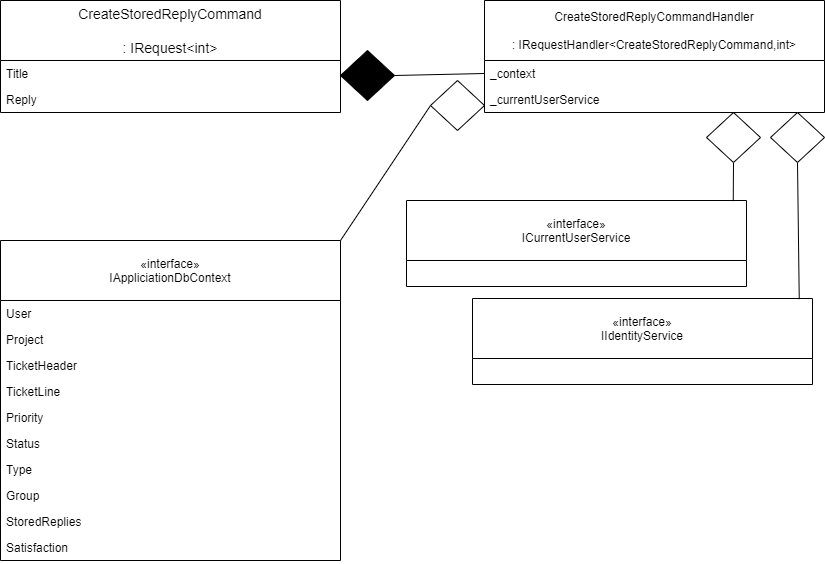

The diagram above was exported from draw.io. Its source (the exported page's mxGraphModel, read from the mxfile embedded in the PNG):
<mxGraphModel dx="2342" dy="571" grid="1" gridSize="10" guides="1" tooltips="1" connect="1" arrows="1" fold="1" page="1" pageScale="1" pageWidth="827" pageHeight="1169" math="0" shadow="0">
  <root>
    <mxCell id="0" />
    <mxCell id="1" parent="0" />
    <mxCell id="7ruoM87TAuije2AtTjDC-1" value="" style="endArrow=none;html=1;entryX=0;entryY=0.5;entryDx=0;entryDy=0;exitX=1;exitY=0.5;exitDx=0;exitDy=0;exitPerimeter=0;" parent="1" source="7ruoM87TAuije2AtTjDC-2" target="7ruoM87TAuije2AtTjDC-16" edge="1">
      <mxGeometry width="50" height="50" relative="1" as="geometry">
        <mxPoint x="-432" y="73" as="sourcePoint" />
        <mxPoint x="-302" y="330" as="targetPoint" />
      </mxGeometry>
    </mxCell>
    <mxCell id="7ruoM87TAuije2AtTjDC-2" value="" style="strokeWidth=1;html=1;shape=mxgraph.flowchart.decision;whiteSpace=wrap;fillColor=#000000;" parent="1" vertex="1">
      <mxGeometry x="-486" y="50" width="54" height="50" as="geometry" />
    </mxCell>
    <mxCell id="7ruoM87TAuije2AtTjDC-3" value="" style="endArrow=none;html=1;entryX=1;entryY=0;entryDx=0;entryDy=0;exitX=0;exitY=0.5;exitDx=0;exitDy=0;exitPerimeter=0;" parent="1" source="7ruoM87TAuije2AtTjDC-4" target="7ruoM87TAuije2AtTjDC-20" edge="1">
      <mxGeometry width="50" height="50" relative="1" as="geometry">
        <mxPoint x="-432" y="173" as="sourcePoint" />
        <mxPoint x="-496" y="390" as="targetPoint" />
      </mxGeometry>
    </mxCell>
    <mxCell id="7ruoM87TAuije2AtTjDC-4" value="" style="strokeWidth=1;html=1;shape=mxgraph.flowchart.decision;whiteSpace=wrap;" parent="1" vertex="1">
      <mxGeometry x="-396" y="80" width="54" height="50" as="geometry" />
    </mxCell>
    <mxCell id="7ruoM87TAuije2AtTjDC-5" value="" style="endArrow=none;html=1;exitX=0.5;exitY=1;exitDx=0;exitDy=0;exitPerimeter=0;entryX=0.961;entryY=0.007;entryDx=0;entryDy=0;entryPerimeter=0;" parent="1" source="7ruoM87TAuije2AtTjDC-6" target="7ruoM87TAuije2AtTjDC-31" edge="1">
      <mxGeometry width="50" height="50" relative="1" as="geometry">
        <mxPoint x="-214" y="207" as="sourcePoint" />
        <mxPoint x="-87" y="416" as="targetPoint" />
      </mxGeometry>
    </mxCell>
    <mxCell id="7ruoM87TAuije2AtTjDC-6" value="" style="strokeWidth=1;html=1;shape=mxgraph.flowchart.decision;whiteSpace=wrap;" parent="1" vertex="1">
      <mxGeometry x="-120" y="112" width="54" height="50" as="geometry" />
    </mxCell>
    <mxCell id="7ruoM87TAuije2AtTjDC-9" value="CreateStoredReplyCommand&#10;&#10;: IRequest&lt;int&gt;" style="swimlane;fontStyle=0;childLayout=stackLayout;horizontal=1;startSize=60;horizontalStack=0;resizeParent=1;resizeParentMax=0;resizeLast=0;collapsible=1;marginBottom=0;align=center;fontSize=14;" parent="1" vertex="1">
      <mxGeometry x="-826" width="340" height="112" as="geometry" />
    </mxCell>
    <mxCell id="7ruoM87TAuije2AtTjDC-10" value="Title" style="text;strokeColor=none;fillColor=none;align=left;verticalAlign=top;spacingLeft=4;spacingRight=4;overflow=hidden;rotatable=0;points=[[0,0.5],[1,0.5]];portConstraint=eastwest;" parent="7ruoM87TAuije2AtTjDC-9" vertex="1">
      <mxGeometry y="60" width="340" height="26" as="geometry" />
    </mxCell>
    <mxCell id="7ruoM87TAuije2AtTjDC-11" value="Reply" style="text;strokeColor=none;fillColor=none;align=left;verticalAlign=top;spacingLeft=4;spacingRight=4;overflow=hidden;rotatable=0;points=[[0,0.5],[1,0.5]];portConstraint=eastwest;" parent="7ruoM87TAuije2AtTjDC-9" vertex="1">
      <mxGeometry y="86" width="340" height="26" as="geometry" />
    </mxCell>
    <mxCell id="7ruoM87TAuije2AtTjDC-15" value="CreateStoredReplyCommandHandler&#10;&#10;: IRequestHandler&lt;CreateStoredReplyCommand,int&gt;" style="swimlane;fontStyle=0;childLayout=stackLayout;horizontal=1;startSize=60;fillColor=none;horizontalStack=0;resizeParent=1;resizeParentMax=0;resizeLast=0;collapsible=1;marginBottom=0;" parent="1" vertex="1">
      <mxGeometry x="-342" width="340" height="112" as="geometry" />
    </mxCell>
    <mxCell id="7ruoM87TAuije2AtTjDC-16" value="_context" style="text;strokeColor=none;fillColor=none;align=left;verticalAlign=top;spacingLeft=4;spacingRight=4;overflow=hidden;rotatable=0;points=[[0,0.5],[1,0.5]];portConstraint=eastwest;" parent="7ruoM87TAuije2AtTjDC-15" vertex="1">
      <mxGeometry y="60" width="340" height="26" as="geometry" />
    </mxCell>
    <mxCell id="7ruoM87TAuije2AtTjDC-19" value="_currentUserService" style="text;strokeColor=none;fillColor=none;align=left;verticalAlign=top;spacingLeft=4;spacingRight=4;overflow=hidden;rotatable=0;points=[[0,0.5],[1,0.5]];portConstraint=eastwest;" parent="7ruoM87TAuije2AtTjDC-15" vertex="1">
      <mxGeometry y="86" width="340" height="26" as="geometry" />
    </mxCell>
    <mxCell id="7ruoM87TAuije2AtTjDC-20" value="«interface»&#10;IAppliciationDbContext" style="swimlane;fontStyle=0;childLayout=stackLayout;horizontal=1;startSize=60;fillColor=none;horizontalStack=0;resizeParent=1;resizeParentMax=0;resizeLast=0;collapsible=1;marginBottom=0;" parent="1" vertex="1">
      <mxGeometry x="-826" y="240" width="340" height="320" as="geometry" />
    </mxCell>
    <mxCell id="7ruoM87TAuije2AtTjDC-21" value="User" style="text;strokeColor=none;fillColor=none;align=left;verticalAlign=top;spacingLeft=4;spacingRight=4;overflow=hidden;rotatable=0;points=[[0,0.5],[1,0.5]];portConstraint=eastwest;" parent="7ruoM87TAuije2AtTjDC-20" vertex="1">
      <mxGeometry y="60" width="340" height="26" as="geometry" />
    </mxCell>
    <mxCell id="7ruoM87TAuije2AtTjDC-22" value="Project" style="text;strokeColor=none;fillColor=none;align=left;verticalAlign=top;spacingLeft=4;spacingRight=4;overflow=hidden;rotatable=0;points=[[0,0.5],[1,0.5]];portConstraint=eastwest;" parent="7ruoM87TAuije2AtTjDC-20" vertex="1">
      <mxGeometry y="86" width="340" height="26" as="geometry" />
    </mxCell>
    <mxCell id="7ruoM87TAuije2AtTjDC-23" value="TicketHeader" style="text;strokeColor=none;fillColor=none;align=left;verticalAlign=top;spacingLeft=4;spacingRight=4;overflow=hidden;rotatable=0;points=[[0,0.5],[1,0.5]];portConstraint=eastwest;" parent="7ruoM87TAuije2AtTjDC-20" vertex="1">
      <mxGeometry y="112" width="340" height="26" as="geometry" />
    </mxCell>
    <mxCell id="7ruoM87TAuije2AtTjDC-24" value="TicketLine" style="text;strokeColor=none;fillColor=none;align=left;verticalAlign=top;spacingLeft=4;spacingRight=4;overflow=hidden;rotatable=0;points=[[0,0.5],[1,0.5]];portConstraint=eastwest;" parent="7ruoM87TAuije2AtTjDC-20" vertex="1">
      <mxGeometry y="138" width="340" height="26" as="geometry" />
    </mxCell>
    <mxCell id="7ruoM87TAuije2AtTjDC-25" value="Priority" style="text;strokeColor=none;fillColor=none;align=left;verticalAlign=top;spacingLeft=4;spacingRight=4;overflow=hidden;rotatable=0;points=[[0,0.5],[1,0.5]];portConstraint=eastwest;" parent="7ruoM87TAuije2AtTjDC-20" vertex="1">
      <mxGeometry y="164" width="340" height="26" as="geometry" />
    </mxCell>
    <mxCell id="7ruoM87TAuije2AtTjDC-26" value="Status" style="text;strokeColor=none;fillColor=none;align=left;verticalAlign=top;spacingLeft=4;spacingRight=4;overflow=hidden;rotatable=0;points=[[0,0.5],[1,0.5]];portConstraint=eastwest;" parent="7ruoM87TAuije2AtTjDC-20" vertex="1">
      <mxGeometry y="190" width="340" height="26" as="geometry" />
    </mxCell>
    <mxCell id="7ruoM87TAuije2AtTjDC-27" value="Type" style="text;strokeColor=none;fillColor=none;align=left;verticalAlign=top;spacingLeft=4;spacingRight=4;overflow=hidden;rotatable=0;points=[[0,0.5],[1,0.5]];portConstraint=eastwest;" parent="7ruoM87TAuije2AtTjDC-20" vertex="1">
      <mxGeometry y="216" width="340" height="26" as="geometry" />
    </mxCell>
    <mxCell id="7ruoM87TAuije2AtTjDC-28" value="Group" style="text;strokeColor=none;fillColor=none;align=left;verticalAlign=top;spacingLeft=4;spacingRight=4;overflow=hidden;rotatable=0;points=[[0,0.5],[1,0.5]];portConstraint=eastwest;" parent="7ruoM87TAuije2AtTjDC-20" vertex="1">
      <mxGeometry y="242" width="340" height="26" as="geometry" />
    </mxCell>
    <mxCell id="7ruoM87TAuije2AtTjDC-29" value="StoredReplies" style="text;strokeColor=none;fillColor=none;align=left;verticalAlign=top;spacingLeft=4;spacingRight=4;overflow=hidden;rotatable=0;points=[[0,0.5],[1,0.5]];portConstraint=eastwest;" parent="7ruoM87TAuije2AtTjDC-20" vertex="1">
      <mxGeometry y="268" width="340" height="26" as="geometry" />
    </mxCell>
    <mxCell id="7ruoM87TAuije2AtTjDC-30" value="Satisfaction" style="text;strokeColor=none;fillColor=none;align=left;verticalAlign=top;spacingLeft=4;spacingRight=4;overflow=hidden;rotatable=0;points=[[0,0.5],[1,0.5]];portConstraint=eastwest;" parent="7ruoM87TAuije2AtTjDC-20" vertex="1">
      <mxGeometry y="294" width="340" height="26" as="geometry" />
    </mxCell>
    <mxCell id="7ruoM87TAuije2AtTjDC-31" value="«interface»&#10;ICurrentUserService" style="swimlane;fontStyle=0;childLayout=stackLayout;horizontal=1;startSize=60;fillColor=none;horizontalStack=0;resizeParent=1;resizeParentMax=0;resizeLast=0;collapsible=1;marginBottom=0;" parent="1" vertex="1">
      <mxGeometry x="-420" y="200" width="340" height="86" as="geometry" />
    </mxCell>
    <mxCell id="7ruoM87TAuije2AtTjDC-32" value=" " style="text;strokeColor=none;fillColor=none;align=left;verticalAlign=top;spacingLeft=4;spacingRight=4;overflow=hidden;rotatable=0;points=[[0,0.5],[1,0.5]];portConstraint=eastwest;" parent="7ruoM87TAuije2AtTjDC-31" vertex="1">
      <mxGeometry y="60" width="340" height="26" as="geometry" />
    </mxCell>
    <mxCell id="I2522qaYE3YYJTnUs_Pz-3" value="" style="endArrow=none;html=1;exitX=0.5;exitY=1;exitDx=0;exitDy=0;exitPerimeter=0;entryX=0.961;entryY=0.007;entryDx=0;entryDy=0;entryPerimeter=0;" edge="1" source="I2522qaYE3YYJTnUs_Pz-4" target="I2522qaYE3YYJTnUs_Pz-1" parent="1">
      <mxGeometry width="50" height="50" relative="1" as="geometry">
        <mxPoint x="-148" y="305" as="sourcePoint" />
        <mxPoint x="-21" y="514" as="targetPoint" />
      </mxGeometry>
    </mxCell>
    <mxCell id="I2522qaYE3YYJTnUs_Pz-4" value="" style="strokeWidth=1;html=1;shape=mxgraph.flowchart.decision;whiteSpace=wrap;" vertex="1" parent="1">
      <mxGeometry x="-56" y="112" width="54" height="50" as="geometry" />
    </mxCell>
    <mxCell id="I2522qaYE3YYJTnUs_Pz-1" value="«interface»&#10;IIdentityService" style="swimlane;fontStyle=0;childLayout=stackLayout;horizontal=1;startSize=60;fillColor=none;horizontalStack=0;resizeParent=1;resizeParentMax=0;resizeLast=0;collapsible=1;marginBottom=0;" vertex="1" parent="1">
      <mxGeometry x="-354" y="298" width="340" height="86" as="geometry" />
    </mxCell>
    <mxCell id="I2522qaYE3YYJTnUs_Pz-2" value=" " style="text;strokeColor=none;fillColor=none;align=left;verticalAlign=top;spacingLeft=4;spacingRight=4;overflow=hidden;rotatable=0;points=[[0,0.5],[1,0.5]];portConstraint=eastwest;" vertex="1" parent="I2522qaYE3YYJTnUs_Pz-1">
      <mxGeometry y="60" width="340" height="26" as="geometry" />
    </mxCell>
  </root>
</mxGraphModel>